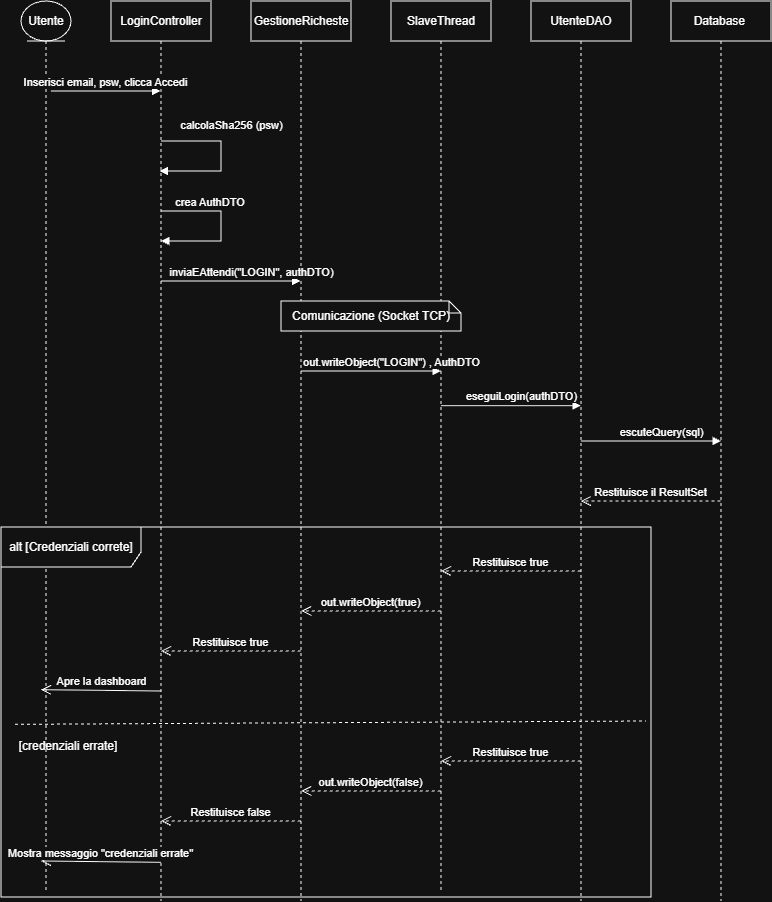

The diagram above was exported from draw.io. Its source (the exported page's mxGraphModel, read from the mxfile embedded in the PNG):
<mxGraphModel dx="1548" dy="2095" grid="1" gridSize="10" guides="1" tooltips="1" connect="1" arrows="1" fold="1" page="1" pageScale="1" pageWidth="827" pageHeight="1169" math="0" shadow="0">
  <root>
    <mxCell id="0" />
    <mxCell id="1" parent="0" />
    <mxCell id="3" parent="1" style="shape=umlLifeline;perimeter=lifelinePerimeter;whiteSpace=wrap;html=1;container=1;dropTarget=0;collapsible=0;recursiveResize=0;outlineConnect=0;portConstraint=eastwest;newEdgeStyle={&quot;curved&quot;:0,&quot;rounded&quot;:0};participant=umlEntity;" value="Utente" vertex="1">
      <mxGeometry height="890" width="50" x="50" y="-1110" as="geometry" />
    </mxCell>
    <mxCell id="4" parent="1" style="shape=umlLifeline;perimeter=lifelinePerimeter;whiteSpace=wrap;html=1;container=1;dropTarget=0;collapsible=0;recursiveResize=0;outlineConnect=0;portConstraint=eastwest;newEdgeStyle={&quot;curved&quot;:0,&quot;rounded&quot;:0};" value="LoginController" vertex="1">
      <mxGeometry height="900" width="100" x="140" y="-1110" as="geometry" />
    </mxCell>
    <mxCell id="5" parent="1" style="shape=umlLifeline;perimeter=lifelinePerimeter;whiteSpace=wrap;html=1;container=1;dropTarget=0;collapsible=0;recursiveResize=0;outlineConnect=0;portConstraint=eastwest;newEdgeStyle={&quot;curved&quot;:0,&quot;rounded&quot;:0};" value="GestioneRicheste" vertex="1">
      <mxGeometry height="900" width="100" x="280" y="-1110" as="geometry" />
    </mxCell>
    <mxCell id="6" parent="1" style="shape=umlLifeline;perimeter=lifelinePerimeter;whiteSpace=wrap;html=1;container=1;dropTarget=0;collapsible=0;recursiveResize=0;outlineConnect=0;portConstraint=eastwest;newEdgeStyle={&quot;curved&quot;:0,&quot;rounded&quot;:0};" value="UtenteDAO" vertex="1">
      <mxGeometry height="900" width="100" x="560" y="-1110" as="geometry" />
    </mxCell>
    <mxCell id="7" parent="1" style="shape=umlLifeline;perimeter=lifelinePerimeter;whiteSpace=wrap;html=1;container=1;dropTarget=0;collapsible=0;recursiveResize=0;outlineConnect=0;portConstraint=eastwest;newEdgeStyle={&quot;curved&quot;:0,&quot;rounded&quot;:0};" value="SlaveThread" vertex="1">
      <mxGeometry height="890" width="100" x="420" y="-1110" as="geometry" />
    </mxCell>
    <mxCell id="8" parent="1" style="shape=umlLifeline;perimeter=lifelinePerimeter;whiteSpace=wrap;html=1;container=1;dropTarget=0;collapsible=0;recursiveResize=0;outlineConnect=0;portConstraint=eastwest;newEdgeStyle={&quot;curved&quot;:0,&quot;rounded&quot;:0};" value="Database&amp;nbsp;" vertex="1">
      <mxGeometry height="900" width="100" x="700" y="-1110" as="geometry" />
    </mxCell>
    <mxCell id="9" edge="1" parent="1" style="html=1;verticalAlign=bottom;endArrow=block;curved=0;rounded=0;" target="4" value="Inserisci email, psw, clicca Accedi">
      <mxGeometry relative="1" width="80" as="geometry">
        <mxPoint x="80" y="-1020" as="sourcePoint" />
        <mxPoint x="160" y="-1020" as="targetPoint" />
      </mxGeometry>
    </mxCell>
    <mxCell id="10" edge="1" parent="1" style="html=1;verticalAlign=bottom;endArrow=block;rounded=0;edgeStyle=orthogonalEdgeStyle;" target="4" value="calcolaSha256 (psw)">
      <mxGeometry relative="1" width="80" x="-0.1672" y="15" as="geometry">
        <mxPoint x="-5" y="-11" as="offset" />
        <Array as="points">
          <mxPoint x="250" y="-970" />
          <mxPoint x="250" y="-940" />
        </Array>
        <mxPoint x="190" y="-970" as="sourcePoint" />
        <mxPoint x="270" y="-970" as="targetPoint" />
      </mxGeometry>
    </mxCell>
    <mxCell id="11" edge="1" parent="1" style="html=1;verticalAlign=bottom;endArrow=block;rounded=0;edgeStyle=orthogonalEdgeStyle;" value="crea AuthDTO&amp;nbsp;">
      <mxGeometry relative="1" width="80" x="-0.3333" as="geometry">
        <mxPoint as="offset" />
        <Array as="points">
          <mxPoint x="250" y="-900" />
          <mxPoint x="250" y="-870" />
        </Array>
        <mxPoint x="190" y="-900" as="sourcePoint" />
        <mxPoint x="190" y="-870" as="targetPoint" />
      </mxGeometry>
    </mxCell>
    <mxCell id="12" edge="1" parent="1" style="html=1;verticalAlign=bottom;endArrow=block;curved=0;rounded=0;" target="5" value="inviaEAttendi(&quot;LOGIN&quot;, authDTO)">
      <mxGeometry relative="1" width="80" x="0.2903" as="geometry">
        <mxPoint as="offset" />
        <mxPoint x="190" y="-830" as="sourcePoint" />
        <mxPoint x="270" y="-830" as="targetPoint" />
      </mxGeometry>
    </mxCell>
    <mxCell id="15" parent="1" style="shape=note;size=12;whiteSpace=wrap;html=1;" value="Comunicazione (Socket TCP)" vertex="1">
      <mxGeometry height="30" width="180" x="310" y="-810" as="geometry" />
    </mxCell>
    <mxCell id="16" edge="1" parent="1" style="html=1;verticalAlign=bottom;endArrow=block;curved=0;rounded=0;" value="out.writeObject(&quot;LOGIN&quot;) , AuthDTO">
      <mxGeometry relative="1" width="80" x="0.2903" as="geometry">
        <mxPoint as="offset" />
        <mxPoint x="330" y="-740" as="sourcePoint" />
        <mxPoint x="470" y="-740" as="targetPoint" />
      </mxGeometry>
    </mxCell>
    <mxCell id="17" edge="1" parent="1" style="html=1;verticalAlign=bottom;endArrow=block;curved=0;rounded=0;" value="eseguiLogin(authDTO)">
      <mxGeometry relative="1" width="80" x="0.1429" as="geometry">
        <mxPoint as="offset" />
        <mxPoint x="470" y="-705.34" as="sourcePoint" />
        <mxPoint x="610" y="-705.34" as="targetPoint" />
      </mxGeometry>
    </mxCell>
    <mxCell id="18" edge="1" parent="1" style="html=1;verticalAlign=bottom;endArrow=block;curved=0;rounded=0;" value="escuteQuery(sql)">
      <mxGeometry relative="1" width="80" x="0.1429" as="geometry">
        <mxPoint as="offset" />
        <mxPoint x="610" y="-670" as="sourcePoint" />
        <mxPoint x="750" y="-670" as="targetPoint" />
      </mxGeometry>
    </mxCell>
    <mxCell id="19" edge="1" parent="1" style="html=1;verticalAlign=bottom;endArrow=open;dashed=1;endSize=8;curved=0;rounded=0;" value="Restituisce il ResultSet">
      <mxGeometry relative="1" as="geometry">
        <mxPoint x="749.5000000000002" y="-610.0000000000001" as="sourcePoint" />
        <mxPoint x="609.810344827586" y="-610.0000000000001" as="targetPoint" />
      </mxGeometry>
    </mxCell>
    <mxCell id="21" parent="1" style="shape=umlFrame;whiteSpace=wrap;html=1;pointerEvents=0;width=140;height=40;shadow=0;" value="alt [Credenziali correte]" vertex="1">
      <mxGeometry height="370" width="650" x="30" y="-584" as="geometry" />
    </mxCell>
    <mxCell id="22" edge="1" parent="1" style="html=1;verticalAlign=bottom;endArrow=open;dashed=1;endSize=8;curved=0;rounded=0;" value="out.writeObject(true)">
      <mxGeometry relative="1" x="-0.0049" as="geometry">
        <mxPoint as="offset" />
        <mxPoint x="469.8400000000003" y="-500.0000000000001" as="sourcePoint" />
        <mxPoint x="330.150344827586" y="-500.0000000000001" as="targetPoint" />
      </mxGeometry>
    </mxCell>
    <mxCell id="23" edge="1" parent="1" style="html=1;verticalAlign=bottom;endArrow=open;dashed=1;endSize=8;curved=0;rounded=0;" value="Restituisce true">
      <mxGeometry relative="1" x="-0.0024" as="geometry">
        <mxPoint as="offset" />
        <mxPoint x="329.6900000000003" y="-460.0000000000001" as="sourcePoint" />
        <mxPoint x="190.00034482758608" y="-460.0000000000001" as="targetPoint" />
      </mxGeometry>
    </mxCell>
    <mxCell id="24" edge="1" parent="1" style="html=1;verticalAlign=bottom;endArrow=open;dashed=1;endSize=8;curved=0;rounded=0;" value="Restituisce true">
      <mxGeometry relative="1" x="-0.0049" as="geometry">
        <mxPoint as="offset" />
        <mxPoint x="609.6900000000003" y="-540.0000000000001" as="sourcePoint" />
        <mxPoint x="470.0003448275861" y="-540.0000000000001" as="targetPoint" />
      </mxGeometry>
    </mxCell>
    <mxCell id="25" edge="1" parent="1" style="html=1;verticalAlign=bottom;endArrow=open;endSize=8;curved=0;rounded=0;" value="Apre la dashboard">
      <mxGeometry relative="1" x="-0.0022" as="geometry">
        <mxPoint as="offset" />
        <mxPoint x="190" y="-420" as="sourcePoint" />
        <mxPoint x="70.00034482758608" y="-421.3300000000001" as="targetPoint" />
      </mxGeometry>
    </mxCell>
    <mxCell id="26" edge="1" parent="1" style="html=1;verticalAlign=bottom;endArrow=open;dashed=1;endSize=8;curved=0;rounded=0;" value="Restituisce true">
      <mxGeometry relative="1" x="-0.0049" as="geometry">
        <mxPoint as="offset" />
        <mxPoint x="609.6900000000003" y="-350.0000000000001" as="sourcePoint" />
        <mxPoint x="470.0003448275861" y="-350.0000000000001" as="targetPoint" />
      </mxGeometry>
    </mxCell>
    <mxCell id="27" edge="1" parent="1" style="endArrow=none;dashed=1;html=1;rounded=0;entryX=0.993;entryY=0.558;entryDx=0;entryDy=0;entryPerimeter=0;exitX=0.001;exitY=0.567;exitDx=0;exitDy=0;exitPerimeter=0;" value="">
      <mxGeometry height="50" relative="1" width="50" as="geometry">
        <mxPoint x="43.99599999999997" y="-386.67" as="sourcePoint" />
        <mxPoint x="674.908" y="-389.99999999999994" as="targetPoint" />
      </mxGeometry>
    </mxCell>
    <mxCell id="28" parent="1" style="text;html=1;strokeColor=none;fillColor=none;align=center;verticalAlign=middle;whiteSpace=wrap;rounded=0;" value="[credenziali errate]" vertex="1">
      <mxGeometry height="30" width="106" x="44" y="-380" as="geometry" />
    </mxCell>
    <mxCell id="29" edge="1" parent="1" style="html=1;verticalAlign=bottom;endArrow=open;dashed=1;endSize=8;curved=0;rounded=0;" value="out.writeObject(false)">
      <mxGeometry relative="1" x="-0.0022" as="geometry">
        <mxPoint as="offset" />
        <mxPoint x="469.84000000000026" y="-320.0000000000001" as="sourcePoint" />
        <mxPoint x="330.1503448275861" y="-320.0000000000001" as="targetPoint" />
      </mxGeometry>
    </mxCell>
    <mxCell id="30" edge="1" parent="1" style="html=1;verticalAlign=bottom;endArrow=open;dashed=1;endSize=8;curved=0;rounded=0;" value="Restituisce false">
      <mxGeometry relative="1" x="-0.0024" as="geometry">
        <mxPoint as="offset" />
        <mxPoint x="329.6900000000003" y="-290.0000000000001" as="sourcePoint" />
        <mxPoint x="190.00034482758608" y="-290.0000000000001" as="targetPoint" />
      </mxGeometry>
    </mxCell>
    <mxCell id="31" edge="1" parent="1" style="html=1;verticalAlign=bottom;endArrow=open;endSize=8;curved=0;rounded=0;" value="Mostra messaggio &quot;credenziali errate&quot;">
      <mxGeometry relative="1" x="-0.0001" y="1" as="geometry">
        <mxPoint as="offset" />
        <mxPoint x="190" y="-248.67" as="sourcePoint" />
        <mxPoint x="70.00034482758608" y="-250.00000000000009" as="targetPoint" />
      </mxGeometry>
    </mxCell>
  </root>
</mxGraphModel>